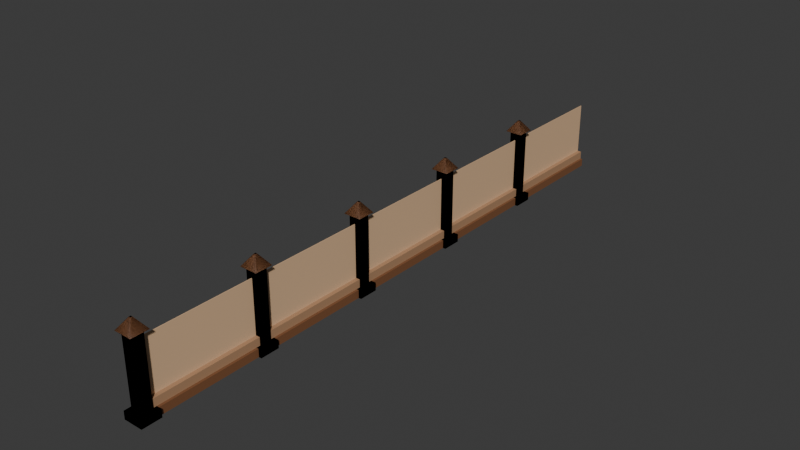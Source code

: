 # Source: fence.blend  (saved by Blender 4.0.36; exported with 4.5.12 LTS)
import bpy
from mathutils import Matrix  # noqa: F401  (used for matrix-valued properties, if any)

bpy.ops.wm.read_factory_settings(use_empty=True)
scene = bpy.context.scene
scene.name = 'Scene'

# ---- collections
col_collection = bpy.data.collections.new('Collection'); scene.collection.children.link(col_collection)

# ---- materials (node trees are filled in below, after node groups)
mat_material_002 = bpy.data.materials.new('Material.002')
mat_material_002.use_transparent_shadow = False
mat_material_004 = bpy.data.materials.new('Material.004')
mat_material_004.use_transparent_shadow = False
mat_material_005 = bpy.data.materials.new('Material.005')
mat_material_005.use_transparent_shadow = False
mat_material_003 = bpy.data.materials.new('Material.003')
mat_material_003.use_transparent_shadow = False

# ---- node groups
ng_auto_smooth = bpy.data.node_groups.new('Auto Smooth', 'GeometryNodeTree')
_s = ng_auto_smooth.interface.new_socket(name='Geometry', in_out='OUTPUT', socket_type='NodeSocketGeometry')
_s = ng_auto_smooth.interface.new_socket(name='Geometry', in_out='INPUT', socket_type='NodeSocketGeometry')
_s = ng_auto_smooth.interface.new_socket(name='Angle', in_out='INPUT', socket_type='NodeSocketFloat')
_s.subtype = 'ANGLE'
_s.min_value = 0.0
_s.max_value = 3.142
ng_auto_smooth.is_modifier = True
_N = ng_auto_smooth.nodes; _L = ng_auto_smooth.links
n0 = _N.new('NodeGroupOutput'); n0.name = 'Group Output'; n0.location = (480, -100)
n1 = _N.new('NodeGroupInput'); n1.name = 'Group Input'; n1.location = (-420, -300)
n2 = _N.new('NodeGroupInput'); n2.name = 'Group Input.001'; n2.location = (-60, -100)
n3 = _N.new('GeometryNodeSetShadeSmooth'); n3.name = 'Set Shade Smooth'; n3.location = (120, -100)
n3.domain = 'EDGE'
n4 = _N.new('GeometryNodeSetShadeSmooth'); n4.name = 'Set Shade Smooth.001'; n4.location = (300, -100)
n5 = _N.new('GeometryNodeInputMeshEdgeAngle'); n5.name = 'Edge Angle'; n5.location = (-420, -220)
n6 = _N.new('GeometryNodeInputEdgeSmooth'); n6.name = 'Is Edge Smooth'; n6.location = (-60, -160)
n7 = _N.new('GeometryNodeInputShadeSmooth'); n7.name = 'Is Face Smooth'; n7.location = (-240, -340)
n8 = _N.new('FunctionNodeBooleanMath'); n8.name = 'Boolean Math'; n8.location = (-60, -220)
n9 = _N.new('FunctionNodeCompare'); n9.name = 'Compare'; n9.location = (-240, -180)
n9.operation = 'LESS_EQUAL'
_L.new(n5.outputs[0], n9.inputs[0])
_L.new(n4.outputs[0], n0.inputs[0])
_L.new(n1.outputs[1], n9.inputs[1])
_L.new(n9.outputs[0], n8.inputs[0])
_L.new(n7.outputs[0], n8.inputs[1])
_L.new(n2.outputs[0], n3.inputs[0])
_L.new(n6.outputs[0], n3.inputs[1])
_L.new(n3.outputs[0], n4.inputs[0])
_L.new(n8.outputs[0], n3.inputs[2])
n0.is_active_output = True

# ---- material node trees
mat_material_002.use_nodes = True; mat_material_002.node_tree.nodes.clear()
_N = mat_material_002.node_tree.nodes; _L = mat_material_002.node_tree.links
n0 = _N.new('ShaderNodeBsdfPrincipled'); n0.name = 'Principled BSDF'; n0.location = (10, 300)
n0.inputs[0].default_value = (0.7232, 0.4793, 0.2874, 1.0)
n0.inputs[3].default_value = 1.45
n1 = _N.new('ShaderNodeOutputMaterial'); n1.name = 'Material Output'; n1.location = (300, 300)
_L.new(n0.outputs[0], n1.inputs[0])
n1.is_active_output = True
mat_material_004.use_nodes = True; mat_material_004.node_tree.nodes.clear()
_N = mat_material_004.node_tree.nodes; _L = mat_material_004.node_tree.links
n0 = _N.new('ShaderNodeBsdfPrincipled'); n0.name = 'Principled BSDF'; n0.location = (10, 300)
n0.inputs[0].default_value = (0.4342, 0.2501, 0.1384, 1.0)
n0.inputs[3].default_value = 1.45
n1 = _N.new('ShaderNodeOutputMaterial'); n1.name = 'Material Output'; n1.location = (300, 300)
_L.new(n0.outputs[0], n1.inputs[0])
n1.is_active_output = True
mat_material_005.use_nodes = True; mat_material_005.node_tree.nodes.clear()
_N = mat_material_005.node_tree.nodes; _L = mat_material_005.node_tree.links
n0 = _N.new('ShaderNodeBsdfPrincipled'); n0.name = 'Principled BSDF'; n0.location = (10, 300)
n0.inputs[0].default_value = (0.2123, 0.09084, 0.04091, 1.0)
n0.inputs[3].default_value = 1.45
n1 = _N.new('ShaderNodeOutputMaterial'); n1.name = 'Material Output'; n1.location = (300, 300)
_L.new(n0.outputs[0], n1.inputs[0])
n1.is_active_output = True
mat_material_003.use_nodes = True; mat_material_003.node_tree.nodes.clear()
_N = mat_material_003.node_tree.nodes; _L = mat_material_003.node_tree.links
n0 = _N.new('ShaderNodeBsdfPrincipled'); n0.name = 'Principled BSDF'; n0.location = (10, 300)
n0.inputs[0].default_value = (0.3325, 0.1329, 0.0578, 1.0)
n0.inputs[3].default_value = 1.45
n1 = _N.new('ShaderNodeOutputMaterial'); n1.name = 'Material Output'; n1.location = (300, 300)
_L.new(n0.outputs[0], n1.inputs[0])
n1.is_active_output = True

# ---- world
world_world = bpy.data.worlds.new('World'); scene.world = world_world
world_world.use_nodes = True; world_world.node_tree.nodes.clear()
_N = world_world.node_tree.nodes; _L = world_world.node_tree.links
n0 = _N.new('ShaderNodeOutputWorld'); n0.name = 'World Output'; n0.location = (300, 300)
n1 = _N.new('ShaderNodeBackground'); n1.name = 'Background'; n1.location = (10, 300)
n1.inputs[0].default_value = (0.05088, 0.05088, 0.05088, 1.0)
_L.new(n1.outputs[0], n0.inputs[0])
n0.is_active_output = True
world_world.color = (0.05088, 0.05088, 0.05088)
world_world.use_sun_shadow = False
world_world.sun_shadow_jitter_overblur = 0.0

# ---- meshes
me_cube_001 = bpy.data.meshes.new('Cube.001')
me_cube_001.from_pydata([(-1.0, -1.0, -1.0), (-1.0, -1.0, 1.0), (-1.0, 1.0, -1.0), (-1.0, 1.0, 1.0), (1.0, -1.0, -1.0), (1.0, -1.0, 1.0), (1.0, 1.0, -1.0), (1.0, 1.0, 1.0), (-1.575, -1.575, 0.9134), (-1.575, 1.575, 0.9134), (1.575, 1.575, 0.9134), (1.575, -1.575, 0.9134), (-0.1622, -0.1622, 1.216), (-0.1622, 0.1622, 1.216), (0.1622, 0.1622, 1.216), (0.1622, -0.1622, 1.216), (-1.734, -1.734, -1.221), (-1.734, -1.734, -1.001), (-1.734, 1.734, -1.221), (-1.734, 1.734, -1.001), (1.734, -1.734, -1.221), (1.734, -1.734, -1.001), (1.734, 1.734, -1.221), (1.734, 1.734, -1.001), (-1.218, 1.729, -1.221), (-1.218, 1.729, -1.001), (-1.218, 21.37, -1.221), (-1.218, 21.37, -1.001), (1.218, 1.729, -1.221), (1.218, 1.729, -1.001), (1.218, 21.37, -1.221), (1.218, 21.37, -1.001), (-0.8158, 0.9845, -0.999), (-0.8158, 0.9845, -0.7786), (-0.8158, 21.37, -0.999), (-0.8158, 21.37, -0.7786), (0.8158, 0.9845, -0.999), (0.8158, 0.9845, -0.7786), (0.8158, 21.37, -0.999), (0.8158, 21.37, -0.7786), (-0.06638, 0.9845, -0.7811), (-0.06638, 0.9845, 0.6777), (-0.06638, 21.37, -0.7811), (-0.06638, 21.37, 0.6777), (0.06638, 0.9845, -0.7811), (0.06638, 0.9845, 0.6777), (0.06638, 21.37, -0.7811), (0.06638, 21.37, 0.6777), (-1.0, -1.0, -1.0), (-1.0, -1.0, 1.0), (-1.0, 1.0, -1.0), (-1.0, 1.0, 1.0), (1.0, -1.0, -1.0), (1.0, -1.0, 1.0), (1.0, 1.0, -1.0), (1.0, 1.0, 1.0), (-1.575, -1.575, 0.9134), (-1.575, 1.575, 0.9134), (1.575, 1.575, 0.9134), (1.575, -1.575, 0.9134), (-0.1622, -0.1622, 1.216), (-0.1622, 0.1622, 1.216), (0.1622, 0.1622, 1.216), (0.1622, -0.1622, 1.216), (-1.734, -1.734, -1.221), (-1.734, -1.734, -1.001), (-1.734, 1.734, -1.221), (-1.734, 1.734, -1.001), (1.734, -1.734, -1.221), (1.734, -1.734, -1.001), (1.734, 1.734, -1.221), (1.734, 1.734, -1.001), (-1.734, -1.734, -1.221), (-1.734, -1.734, -1.001), (-1.734, 1.734, -1.221), (-1.734, 1.734, -1.001), (1.734, -1.734, -1.221), (1.734, -1.734, -1.001), (1.734, 1.734, -1.221), (1.734, 1.734, -1.001), (-1.0, -1.0, -1.0), (-1.0, -1.0, 1.0), (-1.0, 1.0, -1.0), (-1.0, 1.0, 1.0), (1.0, -1.0, -1.0), (1.0, -1.0, 1.0), (1.0, 1.0, -1.0), (1.0, 1.0, 1.0), (-1.575, -1.575, 0.9134), (-1.575, 1.575, 0.9134), (1.575, 1.575, 0.9134), (1.575, -1.575, 0.9134), (-0.1622, -0.1622, 1.216), (-0.1622, 0.1622, 1.216), (0.1622, 0.1622, 1.216), (0.1622, -0.1622, 1.216), (-1.734, -1.734, -1.221), (-1.734, -1.734, -1.001), (-1.734, 1.734, -1.221), (-1.734, 1.734, -1.001), (1.734, -1.734, -1.221), (1.734, -1.734, -1.001), (1.734, 1.734, -1.221), (1.734, 1.734, -1.001)], [], [(0, 1, 3, 2), (2, 3, 7, 6), (6, 7, 5, 4), (4, 5, 1, 0), (2, 6, 4, 0), (7, 3, 9, 10), (11, 10, 14, 15), (5, 7, 10, 11), (3, 1, 8, 9), (1, 5, 11, 8), (14, 13, 12, 15), (9, 8, 12, 13), (8, 11, 15, 12), (10, 9, 13, 14), (16, 17, 19, 18), (18, 19, 23, 22), (22, 23, 21, 20), (20, 21, 17, 16), (18, 22, 20, 16), (23, 19, 17, 21), (24, 25, 27, 26), (26, 27, 31, 30), (30, 31, 29, 28), (28, 29, 25, 24), (26, 30, 28, 24), (31, 27, 25, 29), (32, 33, 35, 34), (34, 35, 39, 38), (38, 39, 37, 36), (36, 37, 33, 32), (34, 38, 36, 32), (39, 35, 33, 37), (40, 41, 43, 42), (42, 43, 47, 46), (46, 47, 45, 44), (44, 45, 41, 40), (42, 46, 44, 40), (47, 43, 41, 45), (48, 49, 51, 50), (50, 51, 55, 54), (54, 55, 53, 52), (52, 53, 49, 48), (50, 54, 52, 48), (55, 51, 57, 58), (59, 58, 62, 63), (53, 55, 58, 59), (51, 49, 56, 57), (49, 53, 59, 56), (62, 61, 60, 63), (57, 56, 60, 61), (56, 59, 63, 60), (58, 57, 61, 62), (66, 67, 71, 70), (68, 69, 65, 64), (66, 70, 68, 64), (71, 67, 65, 69), (72, 73, 75, 74), (78, 79, 77, 76), (80, 81, 83, 82), (82, 83, 87, 86), (86, 87, 85, 84), (84, 85, 81, 80), (82, 86, 84, 80), (87, 83, 89, 90), (91, 90, 94, 95), (85, 87, 90, 91), (83, 81, 88, 89), (81, 85, 91, 88), (94, 93, 92, 95), (89, 88, 92, 93), (88, 91, 95, 92), (90, 89, 93, 94), (98, 99, 103, 102), (100, 101, 97, 96), (98, 102, 100, 96), (103, 99, 97, 101)])
me_cube_001.polygons.foreach_set('use_smooth', [True] * 76)
me_cube_001.polygons.foreach_set('material_index', [1, 0, 0, 1, 0, 0, 2, 0, 0, 0, 0, 2, 2, 2, 2, 0, 2, 2, 0, 0, 2, 0, 2, 2, 0, 2, 1, 0, 1, 0, 0, 1, 0, 0, 0, 0, 0, 0, 1, 0, 0, 1, 0, 0, 2, 0, 0, 0, 0, 2, 2, 2, 0, 2, 0, 0, 0, 2, 1, 1, 1, 1, 0, 0, 2, 0, 0, 0, 2, 2, 2, 2, 0, 2, 0, 2])
_uv = me_cube_001.uv_layers.new(name='UVMap')
_uv.uv.foreach_set('vector', [0.375, 0.0, 0.625, 0.0, 0.625, 0.25, 0.375, 0.25, 0.375, 0.25, 0.625, 0.25, 0.625, 0.5, 0.375, 0.5, 0.375, 0.5, 0.625, 0.5, 0.625, 0.75, 0.375, 0.75, 0.375, 0.75, 0.625, 0.75, 0.625, 1.0, 0.375, 1.0, 0.125, 0.5, 0.375, 0.5, 0.375, 0.75, 0.125, 0.75, 0.625, 0.5, 0.625, 0.25, 0.625, 0.25, 0.625, 0.5, 0.625, 0.75, 0.625, 0.5, 0.625, 0.5, 0.625, 0.75, 0.625, 0.75, 0.625, 0.5, 0.625, 0.5, 0.625, 0.75, 0.625, 0.25, 0.625, 0.0, 0.625, 0.0, 0.625, 0.25, 0.625, 1.0, 0.625, 0.75, 0.625, 0.75, 0.625, 1.0, 0.625, 0.5, 0.875, 0.5, 0.875, 0.75, 0.625, 0.75, 0.625, 0.25, 0.625, 0.0, 0.625, 0.0, 0.625, 0.25, 0.625, 1.0, 0.625, 0.75, 0.625, 0.75, 0.625, 1.0, 0.625, 0.5, 0.625, 0.25, 0.625, 0.25, 0.625, 0.5, 0.375, 0.0, 0.625, 0.0, 0.625, 0.25, 0.375, 0.25, 0.375, 0.25, 0.625, 0.25, 0.625, 0.5, 0.375, 0.5, 0.375, 0.5, 0.625, 0.5, 0.625, 0.75, 0.375, 0.75, 0.375, 0.75, 0.625, 0.75, 0.625, 1.0, 0.375, 1.0, 0.125, 0.5, 0.375, 0.5, 0.375, 0.75, 0.125, 0.75, 0.625, 0.5, 0.875, 0.5, 0.875, 0.75, 0.625, 0.75, 0.375, 0.0, 0.625, 0.0, 0.625, 0.25, 0.375, 0.25, 0.375, 0.25, 0.625, 0.25, 0.625, 0.5, 0.375, 0.5, 0.375, 0.5, 0.625, 0.5, 0.625, 0.75, 0.375, 0.75, 0.375, 0.75, 0.625, 0.75, 0.625, 1.0, 0.375, 1.0, 0.125, 0.5, 0.375, 0.5, 0.375, 0.75, 0.125, 0.75, 0.625, 0.5, 0.875, 0.5, 0.875, 0.75, 0.625, 0.75, 0.375, 0.0, 0.625, 0.0, 0.625, 0.25, 0.375, 0.25, 0.375, 0.25, 0.625, 0.25, 0.625, 0.5, 0.375, 0.5, 0.375, 0.5, 0.625, 0.5, 0.625, 0.75, 0.375, 0.75, 0.375, 0.75, 0.625, 0.75, 0.625, 1.0, 0.375, 1.0, 0.125, 0.5, 0.375, 0.5, 0.375, 0.75, 0.125, 0.75, 0.625, 0.5, 0.875, 0.5, 0.875, 0.75, 0.625, 0.75, 0.375, 0.0, 0.625, 0.0, 0.625, 0.25, 0.375, 0.25, 0.375, 0.25, 0.625, 0.25, 0.625, 0.5, 0.375, 0.5, 0.375, 0.5, 0.625, 0.5, 0.625, 0.75, 0.375, 0.75, 0.375, 0.75, 0.625, 0.75, 0.625, 1.0, 0.375, 1.0, 0.125, 0.5, 0.375, 0.5, 0.375, 0.75, 0.125, 0.75, 0.625, 0.5, 0.875, 0.5, 0.875, 0.75, 0.625, 0.75, 0.375, 0.0, 0.625, 0.0, 0.625, 0.25, 0.375, 0.25, 0.375, 0.25, 0.625, 0.25, 0.625, 0.5, 0.375, 0.5, 0.375, 0.5, 0.625, 0.5, 0.625, 0.75, 0.375, 0.75, 0.375, 0.75, 0.625, 0.75, 0.625, 1.0, 0.375, 1.0, 0.125, 0.5, 0.375, 0.5, 0.375, 0.75, 0.125, 0.75, 0.625, 0.5, 0.625, 0.25, 0.625, 0.25, 0.625, 0.5, 0.625, 0.75, 0.625, 0.5, 0.625, 0.5, 0.625, 0.75, 0.625, 0.75, 0.625, 0.5, 0.625, 0.5, 0.625, 0.75, 0.625, 0.25, 0.625, 0.0, 0.625, 0.0, 0.625, 0.25, 0.625, 1.0, 0.625, 0.75, 0.625, 0.75, 0.625, 1.0, 0.625, 0.5, 0.875, 0.5, 0.875, 0.75, 0.625, 0.75, 0.625, 0.25, 0.625, 0.0, 0.625, 0.0, 0.625, 0.25, 0.625, 1.0, 0.625, 0.75, 0.625, 0.75, 0.625, 1.0, 0.625, 0.5, 0.625, 0.25, 0.625, 0.25, 0.625, 0.5, 0.375, 0.25, 0.625, 0.25, 0.625, 0.5, 0.375, 0.5, 0.375, 0.75, 0.625, 0.75, 0.625, 1.0, 0.375, 1.0, 0.125, 0.5, 0.375, 0.5, 0.375, 0.75, 0.125, 0.75, 0.625, 0.5, 0.875, 0.5, 0.875, 0.75, 0.625, 0.75, 0.375, 0.0, 0.625, 0.0, 0.625, 0.25, 0.375, 0.25, 0.375, 0.5, 0.625, 0.5, 0.625, 0.75, 0.375, 0.75, 0.375, 0.0, 0.625, 0.0, 0.625, 0.25, 0.375, 0.25, 0.375, 0.25, 0.625, 0.25, 0.625, 0.5, 0.375, 0.5, 0.375, 0.5, 0.625, 0.5, 0.625, 0.75, 0.375, 0.75, 0.375, 0.75, 0.625, 0.75, 0.625, 1.0, 0.375, 1.0, 0.125, 0.5, 0.375, 0.5, 0.375, 0.75, 0.125, 0.75, 0.625, 0.5, 0.625, 0.25, 0.625, 0.25, 0.625, 0.5, 0.625, 0.75, 0.625, 0.5, 0.625, 0.5, 0.625, 0.75, 0.625, 0.75, 0.625, 0.5, 0.625, 0.5, 0.625, 0.75, 0.625, 0.25, 0.625, 0.0, 0.625, 0.0, 0.625, 0.25, 0.625, 1.0, 0.625, 0.75, 0.625, 0.75, 0.625, 1.0, 0.625, 0.5, 0.875, 0.5, 0.875, 0.75, 0.625, 0.75, 0.625, 0.25, 0.625, 0.0, 0.625, 0.0, 0.625, 0.25, 0.625, 1.0, 0.625, 0.75, 0.625, 0.75, 0.625, 1.0, 0.625, 0.5, 0.625, 0.25, 0.625, 0.25, 0.625, 0.5, 0.375, 0.25, 0.625, 0.25, 0.625, 0.5, 0.375, 0.5, 0.375, 0.75, 0.625, 0.75, 0.625, 1.0, 0.375, 1.0, 0.125, 0.5, 0.375, 0.5, 0.375, 0.75, 0.125, 0.75, 0.625, 0.5, 0.875, 0.5, 0.875, 0.75, 0.625, 0.75])
me_cube_001.materials.append(mat_material_002)
me_cube_001.materials.append(mat_material_004)
me_cube_001.materials.append(mat_material_005)
me_cube_001.materials.append(mat_material_003)
me_cube_001.update()
me_cube_006 = bpy.data.meshes.new('Cube.006')
me_cube_006.from_pydata([(-1.734, -1.734, -1.221), (-1.734, -1.734, -1.001), (-1.734, 1.734, -1.221), (-1.734, 1.734, -1.001), (1.734, -1.734, -1.221), (1.734, -1.734, -1.001), (1.734, 1.734, -1.221), (1.734, 1.734, -1.001), (-1.0, -1.0, -1.0), (-1.0, -1.0, 1.0), (-1.0, 1.0, -1.0), (-1.0, 1.0, 1.0), (1.0, -1.0, -1.0), (1.0, -1.0, 1.0), (1.0, 1.0, -1.0), (1.0, 1.0, 1.0), (-1.575, -1.575, 0.9134), (-1.575, 1.575, 0.9134), (1.575, 1.575, 0.9134), (1.575, -1.575, 0.9134), (-0.1622, -0.1622, 1.216), (-0.1622, 0.1622, 1.216), (0.1622, 0.1622, 1.216), (0.1622, -0.1622, 1.216), (-1.734, -1.734, -1.221), (-1.734, -1.734, -1.001), (-1.734, 1.734, -1.221), (-1.734, 1.734, -1.001), (1.734, -1.734, -1.221), (1.734, -1.734, -1.001), (1.734, 1.734, -1.221), (1.734, 1.734, -1.001)], [], [(0, 1, 3, 2), (6, 7, 5, 4), (8, 9, 11, 10), (10, 11, 15, 14), (14, 15, 13, 12), (12, 13, 9, 8), (10, 14, 12, 8), (15, 11, 17, 18), (19, 18, 22, 23), (13, 15, 18, 19), (11, 9, 16, 17), (9, 13, 19, 16), (22, 21, 20, 23), (17, 16, 20, 21), (16, 19, 23, 20), (18, 17, 21, 22), (26, 27, 31, 30), (28, 29, 25, 24), (26, 30, 28, 24), (31, 27, 25, 29)])
me_cube_006.polygons.foreach_set('use_smooth', [True] * 20)
me_cube_006.polygons.foreach_set('material_index', [1, 1, 0, 0, 0, 0, 0, 1, 1, 1, 1, 1, 1, 1, 1, 1, 1, 1, 0, 1])
_uv = me_cube_006.uv_layers.new(name='UVMap')
_uv.uv.foreach_set('vector', [0.375, 0.0, 0.625, 0.0, 0.625, 0.25, 0.375, 0.25, 0.375, 0.5, 0.625, 0.5, 0.625, 0.75, 0.375, 0.75, 0.375, 0.0, 0.625, 0.0, 0.625, 0.25, 0.375, 0.25, 0.375, 0.25, 0.625, 0.25, 0.625, 0.5, 0.375, 0.5, 0.375, 0.5, 0.625, 0.5, 0.625, 0.75, 0.375, 0.75, 0.375, 0.75, 0.625, 0.75, 0.625, 1.0, 0.375, 1.0, 0.125, 0.5, 0.375, 0.5, 0.375, 0.75, 0.125, 0.75, 0.625, 0.5, 0.625, 0.25, 0.625, 0.25, 0.625, 0.5, 0.625, 0.75, 0.625, 0.5, 0.625, 0.5, 0.625, 0.75, 0.625, 0.75, 0.625, 0.5, 0.625, 0.5, 0.625, 0.75, 0.625, 0.25, 0.625, 0.0, 0.625, 0.0, 0.625, 0.25, 0.625, 1.0, 0.625, 0.75, 0.625, 0.75, 0.625, 1.0, 0.625, 0.5, 0.875, 0.5, 0.875, 0.75, 0.625, 0.75, 0.625, 0.25, 0.625, 0.0, 0.625, 0.0, 0.625, 0.25, 0.625, 1.0, 0.625, 0.75, 0.625, 0.75, 0.625, 1.0, 0.625, 0.5, 0.625, 0.25, 0.625, 0.25, 0.625, 0.5, 0.375, 0.25, 0.625, 0.25, 0.625, 0.5, 0.375, 0.5, 0.375, 0.75, 0.625, 0.75, 0.625, 1.0, 0.375, 1.0, 0.125, 0.5, 0.375, 0.5, 0.375, 0.75, 0.125, 0.75, 0.625, 0.5, 0.875, 0.5, 0.875, 0.75, 0.625, 0.75])
me_cube_006.materials.append(mat_material_002)
me_cube_006.materials.append(mat_material_005)
me_cube_006.update()

# ---- objects
ob_cube = bpy.data.objects.new('Cube', me_cube_001)
ob_cube_001 = bpy.data.objects.new('Cube.001', me_cube_006)

# ---- transforms, parenting, visibility, modifiers, constraints
ob_cube.location = (0.0, 0.0, 7.896)
ob_cube.scale = (1.0, 1.0, 6.472)
_m = ob_cube.modifiers.new('Array', 'ARRAY')
_m.count = 5
_m.relative_offset_displace = (0.0, 0.93, 0.0)
_m = ob_cube.modifiers.new('Auto Smooth', 'NODES')
_m.node_group = ng_auto_smooth
_gi = [s.identifier for s in ng_auto_smooth.interface.items_tree if s.item_type == 'SOCKET' and s.in_out == 'INPUT']
_m[_gi[1]] = 0.5236  # Angle
ob_cube_001.location = (0.0, 0.0, 7.896)
ob_cube_001.scale = (1.0, 1.0, 6.472)
_m = ob_cube_001.modifiers.new('Auto Smooth', 'NODES')
_m.node_group = ng_auto_smooth
_gi = [s.identifier for s in ng_auto_smooth.interface.items_tree if s.item_type == 'SOCKET' and s.in_out == 'INPUT']
_m[_gi[1]] = 0.5236  # Angle

# ---- collection membership
col_collection.objects.link(ob_cube)
col_collection.objects.link(ob_cube_001)

# ---- scene / render settings (as saved in the file)
scene.frame_start = 1; scene.frame_end = 250; scene.frame_set(1)
scene.render.engine = 'BLENDER_EEVEE_NEXT'
scene.cycles.sampling_pattern = 'TABULATED_SOBOL'
bpy.context.view_layer.update()

# ---- added for rendering (the .blend has no active camera and no usable light): camera, sun
cam_auto = bpy.data.cameras.new('AutoCamera')
cam_auto.lens = 50.0
cam_auto.sensor_width = 36.0
cam_auto.clip_end = 1789.91
ob_auto_camera = bpy.data.objects.new('AutoCamera', cam_auto)
scene.collection.objects.link(ob_auto_camera)
ob_auto_camera.location = (101.989, -69.5999, 89.4727)
ob_auto_camera.rotation_euler = (1.09748, -7.21219e-08, 0.694738)
scene.camera = ob_auto_camera
light_auto_sun = bpy.data.lights.new('AutoSun', 'SUN')
light_auto_sun.energy = 3.0
light_auto_sun.angle = 0.0523599
ob_auto_sun = bpy.data.objects.new('AutoSun', light_auto_sun)
scene.collection.objects.link(ob_auto_sun)
ob_auto_sun.rotation_euler = (0.872665, 0.174533, 0.523599)
bpy.context.view_layer.update()
